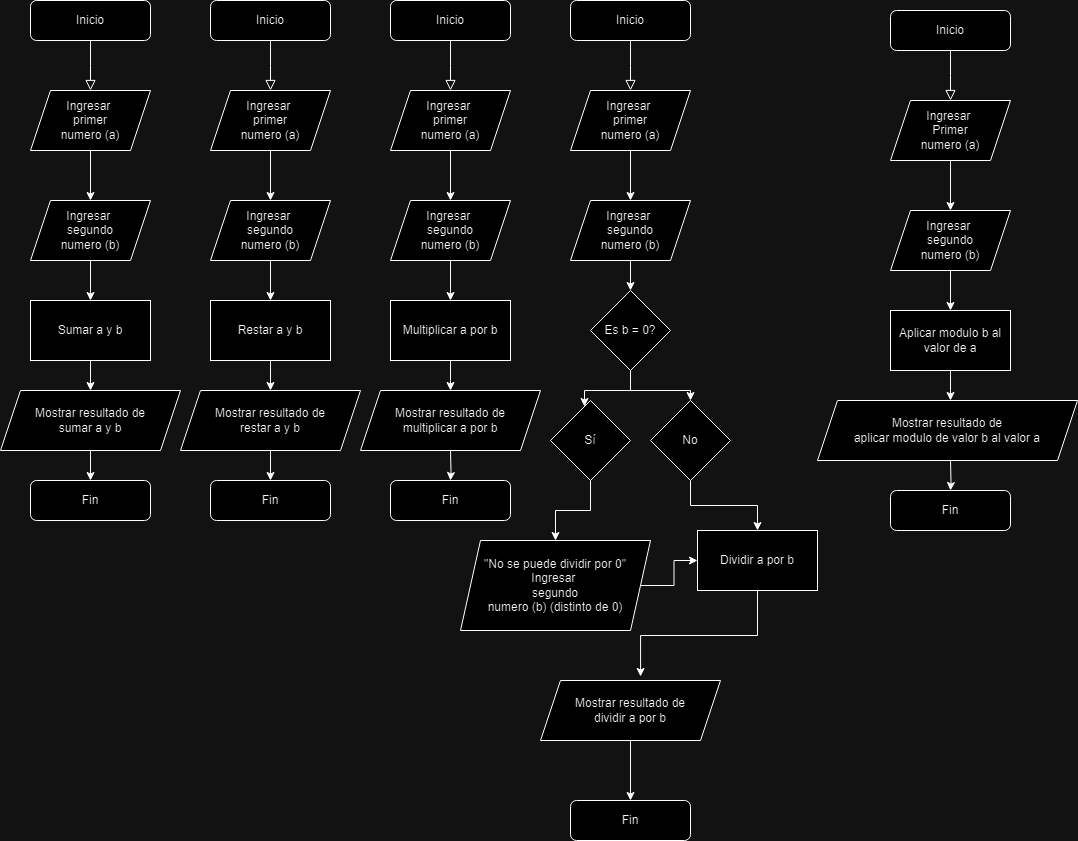

The diagram above was exported from draw.io. Its source (the exported page's mxGraphModel, read from the mxfile embedded in the PNG):
<mxGraphModel dx="1728" dy="915" grid="1" gridSize="10" guides="1" tooltips="1" connect="1" arrows="1" fold="1" page="1" pageScale="1" pageWidth="827" pageHeight="1169" math="0" shadow="0">
  <root>
    <mxCell id="WIyWlLk6GJQsqaUBKTNV-0" />
    <mxCell id="WIyWlLk6GJQsqaUBKTNV-1" parent="WIyWlLk6GJQsqaUBKTNV-0" />
    <mxCell id="WIyWlLk6GJQsqaUBKTNV-2" value="" style="rounded=0;html=1;jettySize=auto;orthogonalLoop=1;fontSize=11;endArrow=block;endFill=0;endSize=8;strokeWidth=1;shadow=0;labelBackgroundColor=none;edgeStyle=orthogonalEdgeStyle;" parent="WIyWlLk6GJQsqaUBKTNV-1" source="WIyWlLk6GJQsqaUBKTNV-3" edge="1">
      <mxGeometry relative="1" as="geometry">
        <mxPoint x="100" y="170" as="targetPoint" />
      </mxGeometry>
    </mxCell>
    <mxCell id="WIyWlLk6GJQsqaUBKTNV-3" value="Inicio" style="rounded=1;whiteSpace=wrap;html=1;fontSize=12;glass=0;strokeWidth=1;shadow=0;" parent="WIyWlLk6GJQsqaUBKTNV-1" vertex="1">
      <mxGeometry x="40" y="80" width="120" height="40" as="geometry" />
    </mxCell>
    <mxCell id="18sRyjjtrDRA-l3LjleG-1" style="edgeStyle=orthogonalEdgeStyle;rounded=0;orthogonalLoop=1;jettySize=auto;html=1;entryX=0.5;entryY=0;entryDx=0;entryDy=0;" parent="WIyWlLk6GJQsqaUBKTNV-1" source="18sRyjjtrDRA-l3LjleG-0" target="18sRyjjtrDRA-l3LjleG-2" edge="1">
      <mxGeometry relative="1" as="geometry">
        <mxPoint x="100" y="270" as="targetPoint" />
      </mxGeometry>
    </mxCell>
    <mxCell id="18sRyjjtrDRA-l3LjleG-0" value="Ingresar&amp;nbsp;&lt;br&gt;primer&lt;br&gt;numero (a)" style="shape=parallelogram;perimeter=parallelogramPerimeter;whiteSpace=wrap;html=1;fixedSize=1;" parent="WIyWlLk6GJQsqaUBKTNV-1" vertex="1">
      <mxGeometry x="40" y="170" width="120" height="60" as="geometry" />
    </mxCell>
    <mxCell id="18sRyjjtrDRA-l3LjleG-5" style="edgeStyle=orthogonalEdgeStyle;rounded=0;orthogonalLoop=1;jettySize=auto;html=1;entryX=0.5;entryY=0;entryDx=0;entryDy=0;" parent="WIyWlLk6GJQsqaUBKTNV-1" source="18sRyjjtrDRA-l3LjleG-2" target="18sRyjjtrDRA-l3LjleG-4" edge="1">
      <mxGeometry relative="1" as="geometry" />
    </mxCell>
    <mxCell id="18sRyjjtrDRA-l3LjleG-2" value="Ingresar&amp;nbsp;&lt;br&gt;segundo&lt;br&gt;numero (b)" style="shape=parallelogram;perimeter=parallelogramPerimeter;whiteSpace=wrap;html=1;fixedSize=1;" parent="WIyWlLk6GJQsqaUBKTNV-1" vertex="1">
      <mxGeometry x="40" y="280" width="120" height="60" as="geometry" />
    </mxCell>
    <mxCell id="18sRyjjtrDRA-l3LjleG-7" style="edgeStyle=orthogonalEdgeStyle;rounded=0;orthogonalLoop=1;jettySize=auto;html=1;entryX=0.5;entryY=0;entryDx=0;entryDy=0;" parent="WIyWlLk6GJQsqaUBKTNV-1" source="18sRyjjtrDRA-l3LjleG-4" target="18sRyjjtrDRA-l3LjleG-6" edge="1">
      <mxGeometry relative="1" as="geometry" />
    </mxCell>
    <mxCell id="18sRyjjtrDRA-l3LjleG-4" value="Sumar a y b" style="rounded=0;whiteSpace=wrap;html=1;" parent="WIyWlLk6GJQsqaUBKTNV-1" vertex="1">
      <mxGeometry x="40" y="380" width="120" height="60" as="geometry" />
    </mxCell>
    <mxCell id="18sRyjjtrDRA-l3LjleG-9" style="edgeStyle=orthogonalEdgeStyle;rounded=0;orthogonalLoop=1;jettySize=auto;html=1;exitX=0.5;exitY=1;exitDx=0;exitDy=0;" parent="WIyWlLk6GJQsqaUBKTNV-1" source="18sRyjjtrDRA-l3LjleG-6" target="18sRyjjtrDRA-l3LjleG-8" edge="1">
      <mxGeometry relative="1" as="geometry" />
    </mxCell>
    <mxCell id="18sRyjjtrDRA-l3LjleG-6" value="Mostrar resultado de&lt;br&gt;sumar a y b" style="shape=parallelogram;perimeter=parallelogramPerimeter;whiteSpace=wrap;html=1;fixedSize=1;" parent="WIyWlLk6GJQsqaUBKTNV-1" vertex="1">
      <mxGeometry x="10" y="470" width="180" height="60" as="geometry" />
    </mxCell>
    <mxCell id="18sRyjjtrDRA-l3LjleG-8" value="Fin" style="rounded=1;whiteSpace=wrap;html=1;fontSize=12;glass=0;strokeWidth=1;shadow=0;" parent="WIyWlLk6GJQsqaUBKTNV-1" vertex="1">
      <mxGeometry x="40" y="560" width="120" height="40" as="geometry" />
    </mxCell>
    <mxCell id="18sRyjjtrDRA-l3LjleG-10" value="" style="rounded=0;html=1;jettySize=auto;orthogonalLoop=1;fontSize=11;endArrow=block;endFill=0;endSize=8;strokeWidth=1;shadow=0;labelBackgroundColor=none;edgeStyle=orthogonalEdgeStyle;" parent="WIyWlLk6GJQsqaUBKTNV-1" source="18sRyjjtrDRA-l3LjleG-11" edge="1">
      <mxGeometry relative="1" as="geometry">
        <mxPoint x="280" y="170" as="targetPoint" />
      </mxGeometry>
    </mxCell>
    <mxCell id="18sRyjjtrDRA-l3LjleG-11" value="Inicio" style="rounded=1;whiteSpace=wrap;html=1;fontSize=12;glass=0;strokeWidth=1;shadow=0;" parent="WIyWlLk6GJQsqaUBKTNV-1" vertex="1">
      <mxGeometry x="220" y="80" width="120" height="40" as="geometry" />
    </mxCell>
    <mxCell id="18sRyjjtrDRA-l3LjleG-12" style="edgeStyle=orthogonalEdgeStyle;rounded=0;orthogonalLoop=1;jettySize=auto;html=1;entryX=0.5;entryY=0;entryDx=0;entryDy=0;" parent="WIyWlLk6GJQsqaUBKTNV-1" source="18sRyjjtrDRA-l3LjleG-13" target="18sRyjjtrDRA-l3LjleG-15" edge="1">
      <mxGeometry relative="1" as="geometry">
        <mxPoint x="280" y="270" as="targetPoint" />
      </mxGeometry>
    </mxCell>
    <mxCell id="18sRyjjtrDRA-l3LjleG-13" value="Ingresar&amp;nbsp;&lt;br&gt;primer&lt;br&gt;numero (a)" style="shape=parallelogram;perimeter=parallelogramPerimeter;whiteSpace=wrap;html=1;fixedSize=1;" parent="WIyWlLk6GJQsqaUBKTNV-1" vertex="1">
      <mxGeometry x="220" y="170" width="120" height="60" as="geometry" />
    </mxCell>
    <mxCell id="18sRyjjtrDRA-l3LjleG-14" style="edgeStyle=orthogonalEdgeStyle;rounded=0;orthogonalLoop=1;jettySize=auto;html=1;entryX=0.5;entryY=0;entryDx=0;entryDy=0;" parent="WIyWlLk6GJQsqaUBKTNV-1" source="18sRyjjtrDRA-l3LjleG-15" target="18sRyjjtrDRA-l3LjleG-17" edge="1">
      <mxGeometry relative="1" as="geometry" />
    </mxCell>
    <mxCell id="18sRyjjtrDRA-l3LjleG-15" value="Ingresar&amp;nbsp;&lt;br&gt;segundo&lt;br&gt;numero (b)" style="shape=parallelogram;perimeter=parallelogramPerimeter;whiteSpace=wrap;html=1;fixedSize=1;" parent="WIyWlLk6GJQsqaUBKTNV-1" vertex="1">
      <mxGeometry x="220" y="280" width="120" height="60" as="geometry" />
    </mxCell>
    <mxCell id="18sRyjjtrDRA-l3LjleG-16" style="edgeStyle=orthogonalEdgeStyle;rounded=0;orthogonalLoop=1;jettySize=auto;html=1;entryX=0.5;entryY=0;entryDx=0;entryDy=0;" parent="WIyWlLk6GJQsqaUBKTNV-1" source="18sRyjjtrDRA-l3LjleG-17" target="18sRyjjtrDRA-l3LjleG-19" edge="1">
      <mxGeometry relative="1" as="geometry" />
    </mxCell>
    <mxCell id="18sRyjjtrDRA-l3LjleG-17" value="Restar a y b" style="rounded=0;whiteSpace=wrap;html=1;" parent="WIyWlLk6GJQsqaUBKTNV-1" vertex="1">
      <mxGeometry x="220" y="380" width="120" height="60" as="geometry" />
    </mxCell>
    <mxCell id="18sRyjjtrDRA-l3LjleG-18" style="edgeStyle=orthogonalEdgeStyle;rounded=0;orthogonalLoop=1;jettySize=auto;html=1;exitX=0.5;exitY=1;exitDx=0;exitDy=0;" parent="WIyWlLk6GJQsqaUBKTNV-1" source="18sRyjjtrDRA-l3LjleG-19" target="18sRyjjtrDRA-l3LjleG-20" edge="1">
      <mxGeometry relative="1" as="geometry" />
    </mxCell>
    <mxCell id="18sRyjjtrDRA-l3LjleG-19" value="Mostrar resultado de&lt;br&gt;restar a y b" style="shape=parallelogram;perimeter=parallelogramPerimeter;whiteSpace=wrap;html=1;fixedSize=1;" parent="WIyWlLk6GJQsqaUBKTNV-1" vertex="1">
      <mxGeometry x="190" y="470" width="180" height="60" as="geometry" />
    </mxCell>
    <mxCell id="18sRyjjtrDRA-l3LjleG-20" value="Fin" style="rounded=1;whiteSpace=wrap;html=1;fontSize=12;glass=0;strokeWidth=1;shadow=0;" parent="WIyWlLk6GJQsqaUBKTNV-1" vertex="1">
      <mxGeometry x="220" y="560" width="120" height="40" as="geometry" />
    </mxCell>
    <mxCell id="18sRyjjtrDRA-l3LjleG-21" value="" style="rounded=0;html=1;jettySize=auto;orthogonalLoop=1;fontSize=11;endArrow=block;endFill=0;endSize=8;strokeWidth=1;shadow=0;labelBackgroundColor=none;edgeStyle=orthogonalEdgeStyle;" parent="WIyWlLk6GJQsqaUBKTNV-1" source="18sRyjjtrDRA-l3LjleG-22" edge="1">
      <mxGeometry relative="1" as="geometry">
        <mxPoint x="460" y="170" as="targetPoint" />
      </mxGeometry>
    </mxCell>
    <mxCell id="18sRyjjtrDRA-l3LjleG-22" value="Inicio" style="rounded=1;whiteSpace=wrap;html=1;fontSize=12;glass=0;strokeWidth=1;shadow=0;" parent="WIyWlLk6GJQsqaUBKTNV-1" vertex="1">
      <mxGeometry x="400" y="80" width="120" height="40" as="geometry" />
    </mxCell>
    <mxCell id="18sRyjjtrDRA-l3LjleG-23" style="edgeStyle=orthogonalEdgeStyle;rounded=0;orthogonalLoop=1;jettySize=auto;html=1;entryX=0.5;entryY=0;entryDx=0;entryDy=0;" parent="WIyWlLk6GJQsqaUBKTNV-1" source="18sRyjjtrDRA-l3LjleG-24" target="18sRyjjtrDRA-l3LjleG-26" edge="1">
      <mxGeometry relative="1" as="geometry">
        <mxPoint x="460" y="270" as="targetPoint" />
      </mxGeometry>
    </mxCell>
    <mxCell id="18sRyjjtrDRA-l3LjleG-24" value="Ingresar&amp;nbsp;&lt;br&gt;primer&lt;br&gt;numero (a)" style="shape=parallelogram;perimeter=parallelogramPerimeter;whiteSpace=wrap;html=1;fixedSize=1;" parent="WIyWlLk6GJQsqaUBKTNV-1" vertex="1">
      <mxGeometry x="400" y="170" width="120" height="60" as="geometry" />
    </mxCell>
    <mxCell id="18sRyjjtrDRA-l3LjleG-25" style="edgeStyle=orthogonalEdgeStyle;rounded=0;orthogonalLoop=1;jettySize=auto;html=1;entryX=0.5;entryY=0;entryDx=0;entryDy=0;" parent="WIyWlLk6GJQsqaUBKTNV-1" source="18sRyjjtrDRA-l3LjleG-26" target="18sRyjjtrDRA-l3LjleG-28" edge="1">
      <mxGeometry relative="1" as="geometry" />
    </mxCell>
    <mxCell id="18sRyjjtrDRA-l3LjleG-26" value="Ingresar&amp;nbsp;&lt;br&gt;segundo&lt;br&gt;numero (b)" style="shape=parallelogram;perimeter=parallelogramPerimeter;whiteSpace=wrap;html=1;fixedSize=1;" parent="WIyWlLk6GJQsqaUBKTNV-1" vertex="1">
      <mxGeometry x="400" y="280" width="120" height="60" as="geometry" />
    </mxCell>
    <mxCell id="18sRyjjtrDRA-l3LjleG-27" style="edgeStyle=orthogonalEdgeStyle;rounded=0;orthogonalLoop=1;jettySize=auto;html=1;entryX=0.5;entryY=0;entryDx=0;entryDy=0;" parent="WIyWlLk6GJQsqaUBKTNV-1" source="18sRyjjtrDRA-l3LjleG-28" edge="1">
      <mxGeometry relative="1" as="geometry">
        <mxPoint x="460" y="470" as="targetPoint" />
      </mxGeometry>
    </mxCell>
    <mxCell id="18sRyjjtrDRA-l3LjleG-28" value="Multiplicar a por b" style="rounded=0;whiteSpace=wrap;html=1;" parent="WIyWlLk6GJQsqaUBKTNV-1" vertex="1">
      <mxGeometry x="400" y="380" width="120" height="60" as="geometry" />
    </mxCell>
    <mxCell id="18sRyjjtrDRA-l3LjleG-29" style="edgeStyle=orthogonalEdgeStyle;rounded=0;orthogonalLoop=1;jettySize=auto;html=1;exitX=0.5;exitY=1;exitDx=0;exitDy=0;" parent="WIyWlLk6GJQsqaUBKTNV-1" target="18sRyjjtrDRA-l3LjleG-31" edge="1">
      <mxGeometry relative="1" as="geometry">
        <mxPoint x="460" y="530" as="sourcePoint" />
      </mxGeometry>
    </mxCell>
    <mxCell id="18sRyjjtrDRA-l3LjleG-30" value="Mostrar resultado de&lt;br&gt;multiplicar a por b" style="shape=parallelogram;perimeter=parallelogramPerimeter;whiteSpace=wrap;html=1;fixedSize=1;" parent="WIyWlLk6GJQsqaUBKTNV-1" vertex="1">
      <mxGeometry x="370" y="470" width="180" height="60" as="geometry" />
    </mxCell>
    <mxCell id="18sRyjjtrDRA-l3LjleG-31" value="Fin" style="rounded=1;whiteSpace=wrap;html=1;fontSize=12;glass=0;strokeWidth=1;shadow=0;" parent="WIyWlLk6GJQsqaUBKTNV-1" vertex="1">
      <mxGeometry x="400" y="560" width="120" height="40" as="geometry" />
    </mxCell>
    <mxCell id="18sRyjjtrDRA-l3LjleG-32" value="" style="rounded=0;html=1;jettySize=auto;orthogonalLoop=1;fontSize=11;endArrow=block;endFill=0;endSize=8;strokeWidth=1;shadow=0;labelBackgroundColor=none;edgeStyle=orthogonalEdgeStyle;" parent="WIyWlLk6GJQsqaUBKTNV-1" source="18sRyjjtrDRA-l3LjleG-33" edge="1">
      <mxGeometry relative="1" as="geometry">
        <mxPoint x="640" y="170" as="targetPoint" />
      </mxGeometry>
    </mxCell>
    <mxCell id="18sRyjjtrDRA-l3LjleG-33" value="Inicio" style="rounded=1;whiteSpace=wrap;html=1;fontSize=12;glass=0;strokeWidth=1;shadow=0;" parent="WIyWlLk6GJQsqaUBKTNV-1" vertex="1">
      <mxGeometry x="580" y="80" width="120" height="40" as="geometry" />
    </mxCell>
    <mxCell id="18sRyjjtrDRA-l3LjleG-34" style="edgeStyle=orthogonalEdgeStyle;rounded=0;orthogonalLoop=1;jettySize=auto;html=1;entryX=0.5;entryY=0;entryDx=0;entryDy=0;" parent="WIyWlLk6GJQsqaUBKTNV-1" source="18sRyjjtrDRA-l3LjleG-35" target="18sRyjjtrDRA-l3LjleG-37" edge="1">
      <mxGeometry relative="1" as="geometry">
        <mxPoint x="640" y="270" as="targetPoint" />
      </mxGeometry>
    </mxCell>
    <mxCell id="18sRyjjtrDRA-l3LjleG-35" value="Ingresar&amp;nbsp;&lt;br&gt;primer&lt;br&gt;numero (a)" style="shape=parallelogram;perimeter=parallelogramPerimeter;whiteSpace=wrap;html=1;fixedSize=1;" parent="WIyWlLk6GJQsqaUBKTNV-1" vertex="1">
      <mxGeometry x="580" y="170" width="120" height="60" as="geometry" />
    </mxCell>
    <mxCell id="XP7CZ5QkB84uHAS3pQej-1" style="edgeStyle=orthogonalEdgeStyle;rounded=0;orthogonalLoop=1;jettySize=auto;html=1;entryX=0.5;entryY=0;entryDx=0;entryDy=0;" edge="1" parent="WIyWlLk6GJQsqaUBKTNV-1" source="18sRyjjtrDRA-l3LjleG-37" target="XP7CZ5QkB84uHAS3pQej-0">
      <mxGeometry relative="1" as="geometry" />
    </mxCell>
    <mxCell id="18sRyjjtrDRA-l3LjleG-37" value="Ingresar&amp;nbsp;&lt;br&gt;segundo&lt;br&gt;numero (b)" style="shape=parallelogram;perimeter=parallelogramPerimeter;whiteSpace=wrap;html=1;fixedSize=1;" parent="WIyWlLk6GJQsqaUBKTNV-1" vertex="1">
      <mxGeometry x="580" y="280" width="120" height="60" as="geometry" />
    </mxCell>
    <mxCell id="18sRyjjtrDRA-l3LjleG-39" value="Dividir a por b" style="rounded=0;whiteSpace=wrap;html=1;" parent="WIyWlLk6GJQsqaUBKTNV-1" vertex="1">
      <mxGeometry x="707" y="610" width="120" height="60" as="geometry" />
    </mxCell>
    <mxCell id="XP7CZ5QkB84uHAS3pQej-12" style="edgeStyle=orthogonalEdgeStyle;rounded=0;orthogonalLoop=1;jettySize=auto;html=1;" edge="1" parent="WIyWlLk6GJQsqaUBKTNV-1" source="18sRyjjtrDRA-l3LjleG-41" target="18sRyjjtrDRA-l3LjleG-42">
      <mxGeometry relative="1" as="geometry" />
    </mxCell>
    <mxCell id="18sRyjjtrDRA-l3LjleG-41" value="Mostrar resultado de&lt;br&gt;dividir a por b" style="shape=parallelogram;perimeter=parallelogramPerimeter;whiteSpace=wrap;html=1;fixedSize=1;" parent="WIyWlLk6GJQsqaUBKTNV-1" vertex="1">
      <mxGeometry x="550" y="760" width="180" height="60" as="geometry" />
    </mxCell>
    <mxCell id="18sRyjjtrDRA-l3LjleG-42" value="Fin" style="rounded=1;whiteSpace=wrap;html=1;fontSize=12;glass=0;strokeWidth=1;shadow=0;" parent="WIyWlLk6GJQsqaUBKTNV-1" vertex="1">
      <mxGeometry x="580" y="880" width="120" height="40" as="geometry" />
    </mxCell>
    <mxCell id="18sRyjjtrDRA-l3LjleG-43" value="" style="rounded=0;html=1;jettySize=auto;orthogonalLoop=1;fontSize=11;endArrow=block;endFill=0;endSize=8;strokeWidth=1;shadow=0;labelBackgroundColor=none;edgeStyle=orthogonalEdgeStyle;" parent="WIyWlLk6GJQsqaUBKTNV-1" source="18sRyjjtrDRA-l3LjleG-44" edge="1">
      <mxGeometry relative="1" as="geometry">
        <mxPoint x="960" y="180" as="targetPoint" />
      </mxGeometry>
    </mxCell>
    <mxCell id="18sRyjjtrDRA-l3LjleG-44" value="Inicio" style="rounded=1;whiteSpace=wrap;html=1;fontSize=12;glass=0;strokeWidth=1;shadow=0;" parent="WIyWlLk6GJQsqaUBKTNV-1" vertex="1">
      <mxGeometry x="900" y="90" width="120" height="40" as="geometry" />
    </mxCell>
    <mxCell id="18sRyjjtrDRA-l3LjleG-45" style="edgeStyle=orthogonalEdgeStyle;rounded=0;orthogonalLoop=1;jettySize=auto;html=1;entryX=0.5;entryY=0;entryDx=0;entryDy=0;" parent="WIyWlLk6GJQsqaUBKTNV-1" source="18sRyjjtrDRA-l3LjleG-46" target="18sRyjjtrDRA-l3LjleG-48" edge="1">
      <mxGeometry relative="1" as="geometry">
        <mxPoint x="960" y="280" as="targetPoint" />
      </mxGeometry>
    </mxCell>
    <mxCell id="18sRyjjtrDRA-l3LjleG-46" value="Ingresar&amp;nbsp;&lt;br&gt;Primer&lt;br&gt;numero (a)" style="shape=parallelogram;perimeter=parallelogramPerimeter;whiteSpace=wrap;html=1;fixedSize=1;" parent="WIyWlLk6GJQsqaUBKTNV-1" vertex="1">
      <mxGeometry x="900" y="180" width="120" height="60" as="geometry" />
    </mxCell>
    <mxCell id="18sRyjjtrDRA-l3LjleG-47" style="edgeStyle=orthogonalEdgeStyle;rounded=0;orthogonalLoop=1;jettySize=auto;html=1;entryX=0.5;entryY=0;entryDx=0;entryDy=0;" parent="WIyWlLk6GJQsqaUBKTNV-1" source="18sRyjjtrDRA-l3LjleG-48" target="18sRyjjtrDRA-l3LjleG-50" edge="1">
      <mxGeometry relative="1" as="geometry" />
    </mxCell>
    <mxCell id="18sRyjjtrDRA-l3LjleG-48" value="Ingresar&amp;nbsp;&lt;br&gt;segundo&lt;br&gt;numero (b)" style="shape=parallelogram;perimeter=parallelogramPerimeter;whiteSpace=wrap;html=1;fixedSize=1;" parent="WIyWlLk6GJQsqaUBKTNV-1" vertex="1">
      <mxGeometry x="900" y="290" width="120" height="60" as="geometry" />
    </mxCell>
    <mxCell id="18sRyjjtrDRA-l3LjleG-49" style="edgeStyle=orthogonalEdgeStyle;rounded=0;orthogonalLoop=1;jettySize=auto;html=1;entryX=0.5;entryY=0;entryDx=0;entryDy=0;" parent="WIyWlLk6GJQsqaUBKTNV-1" source="18sRyjjtrDRA-l3LjleG-50" edge="1">
      <mxGeometry relative="1" as="geometry">
        <mxPoint x="960" y="480" as="targetPoint" />
      </mxGeometry>
    </mxCell>
    <mxCell id="18sRyjjtrDRA-l3LjleG-50" value="Aplicar modulo b al valor de a" style="rounded=0;whiteSpace=wrap;html=1;" parent="WIyWlLk6GJQsqaUBKTNV-1" vertex="1">
      <mxGeometry x="900" y="390" width="120" height="60" as="geometry" />
    </mxCell>
    <mxCell id="18sRyjjtrDRA-l3LjleG-51" style="edgeStyle=orthogonalEdgeStyle;rounded=0;orthogonalLoop=1;jettySize=auto;html=1;exitX=0.5;exitY=1;exitDx=0;exitDy=0;" parent="WIyWlLk6GJQsqaUBKTNV-1" target="18sRyjjtrDRA-l3LjleG-53" edge="1">
      <mxGeometry relative="1" as="geometry">
        <mxPoint x="960" y="540" as="sourcePoint" />
      </mxGeometry>
    </mxCell>
    <mxCell id="18sRyjjtrDRA-l3LjleG-52" value="Mostrar resultado de&lt;br&gt;aplicar modulo de valor b al valor a" style="shape=parallelogram;perimeter=parallelogramPerimeter;whiteSpace=wrap;html=1;fixedSize=1;" parent="WIyWlLk6GJQsqaUBKTNV-1" vertex="1">
      <mxGeometry x="827" y="480" width="260" height="60" as="geometry" />
    </mxCell>
    <mxCell id="18sRyjjtrDRA-l3LjleG-53" value="Fin" style="rounded=1;whiteSpace=wrap;html=1;fontSize=12;glass=0;strokeWidth=1;shadow=0;" parent="WIyWlLk6GJQsqaUBKTNV-1" vertex="1">
      <mxGeometry x="900" y="570" width="120" height="40" as="geometry" />
    </mxCell>
    <mxCell id="XP7CZ5QkB84uHAS3pQej-6" style="edgeStyle=orthogonalEdgeStyle;rounded=0;orthogonalLoop=1;jettySize=auto;html=1;entryX=0.5;entryY=0;entryDx=0;entryDy=0;" edge="1" parent="WIyWlLk6GJQsqaUBKTNV-1" source="XP7CZ5QkB84uHAS3pQej-0" target="XP7CZ5QkB84uHAS3pQej-3">
      <mxGeometry relative="1" as="geometry" />
    </mxCell>
    <mxCell id="XP7CZ5QkB84uHAS3pQej-0" value="Es b = 0?" style="rhombus;whiteSpace=wrap;html=1;" vertex="1" parent="WIyWlLk6GJQsqaUBKTNV-1">
      <mxGeometry x="600" y="370" width="80" height="80" as="geometry" />
    </mxCell>
    <mxCell id="XP7CZ5QkB84uHAS3pQej-9" style="edgeStyle=orthogonalEdgeStyle;rounded=0;orthogonalLoop=1;jettySize=auto;html=1;entryX=0.5;entryY=0;entryDx=0;entryDy=0;" edge="1" parent="WIyWlLk6GJQsqaUBKTNV-1" source="XP7CZ5QkB84uHAS3pQej-2" target="XP7CZ5QkB84uHAS3pQej-8">
      <mxGeometry relative="1" as="geometry" />
    </mxCell>
    <mxCell id="XP7CZ5QkB84uHAS3pQej-2" value="Sí" style="rhombus;whiteSpace=wrap;html=1;" vertex="1" parent="WIyWlLk6GJQsqaUBKTNV-1">
      <mxGeometry x="560" y="480" width="80" height="80" as="geometry" />
    </mxCell>
    <mxCell id="XP7CZ5QkB84uHAS3pQej-7" style="edgeStyle=orthogonalEdgeStyle;rounded=0;orthogonalLoop=1;jettySize=auto;html=1;entryX=0.5;entryY=0;entryDx=0;entryDy=0;" edge="1" parent="WIyWlLk6GJQsqaUBKTNV-1" source="XP7CZ5QkB84uHAS3pQej-3" target="18sRyjjtrDRA-l3LjleG-39">
      <mxGeometry relative="1" as="geometry" />
    </mxCell>
    <mxCell id="XP7CZ5QkB84uHAS3pQej-3" value="No" style="rhombus;whiteSpace=wrap;html=1;" vertex="1" parent="WIyWlLk6GJQsqaUBKTNV-1">
      <mxGeometry x="660" y="480" width="80" height="80" as="geometry" />
    </mxCell>
    <mxCell id="XP7CZ5QkB84uHAS3pQej-5" style="edgeStyle=orthogonalEdgeStyle;rounded=0;orthogonalLoop=1;jettySize=auto;html=1;entryX=0.425;entryY=0.075;entryDx=0;entryDy=0;entryPerimeter=0;" edge="1" parent="WIyWlLk6GJQsqaUBKTNV-1" source="XP7CZ5QkB84uHAS3pQej-0" target="XP7CZ5QkB84uHAS3pQej-2">
      <mxGeometry relative="1" as="geometry" />
    </mxCell>
    <mxCell id="XP7CZ5QkB84uHAS3pQej-13" style="edgeStyle=orthogonalEdgeStyle;rounded=0;orthogonalLoop=1;jettySize=auto;html=1;entryX=0;entryY=0.5;entryDx=0;entryDy=0;" edge="1" parent="WIyWlLk6GJQsqaUBKTNV-1" source="XP7CZ5QkB84uHAS3pQej-8" target="18sRyjjtrDRA-l3LjleG-39">
      <mxGeometry relative="1" as="geometry" />
    </mxCell>
    <mxCell id="XP7CZ5QkB84uHAS3pQej-8" value="&quot;No se puede dividir por 0&quot;&lt;br&gt;Ingresar&amp;nbsp;&lt;br&gt;segundo&lt;br&gt;numero (b) (distinto de 0)" style="shape=parallelogram;perimeter=parallelogramPerimeter;whiteSpace=wrap;html=1;fixedSize=1;" vertex="1" parent="WIyWlLk6GJQsqaUBKTNV-1">
      <mxGeometry x="470" y="620" width="190" height="90" as="geometry" />
    </mxCell>
    <mxCell id="XP7CZ5QkB84uHAS3pQej-11" style="edgeStyle=orthogonalEdgeStyle;rounded=0;orthogonalLoop=1;jettySize=auto;html=1;entryX=0.556;entryY=-0.067;entryDx=0;entryDy=0;entryPerimeter=0;" edge="1" parent="WIyWlLk6GJQsqaUBKTNV-1" source="18sRyjjtrDRA-l3LjleG-39" target="18sRyjjtrDRA-l3LjleG-41">
      <mxGeometry relative="1" as="geometry" />
    </mxCell>
  </root>
</mxGraphModel>